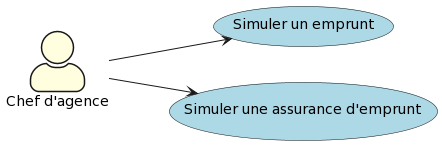

The diagram above was rendered by PlantUML. Its source (embedded in the PNG):
@startuml
skinparam actorStyle awesome
skinparam actorBackgroundColor lightyellow
skinparam usecaseBackgroundColor lightblue
left to right direction
actor "Chef d'agence" as chef_agence
usecase "Simuler un emprunt" as UC6
usecase "Simuler une assurance d'emprunt" as UC7
chef_agence --> UC6
chef_agence --> UC7
@enduml